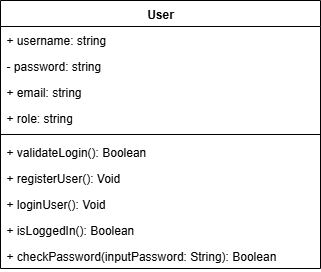

The diagram above was exported from draw.io. Its source (the exported page's mxGraphModel, read from the mxfile embedded in the PNG):
<mxGraphModel dx="2018" dy="1104" grid="1" gridSize="10" guides="1" tooltips="1" connect="1" arrows="1" fold="1" page="1" pageScale="1" pageWidth="827" pageHeight="1169" math="0" shadow="0">
  <root>
    <mxCell id="0" />
    <mxCell id="1" parent="0" />
    <mxCell id="3KIENzU55kcvBgJ_2mK6-1" value="User" style="swimlane;fontStyle=1;align=center;verticalAlign=top;childLayout=stackLayout;horizontal=1;startSize=26;horizontalStack=0;resizeParent=1;resizeParentMax=0;resizeLast=0;collapsible=1;marginBottom=0;whiteSpace=wrap;html=1;" vertex="1" parent="1">
      <mxGeometry x="200" y="70" width="320" height="268" as="geometry" />
    </mxCell>
    <mxCell id="3KIENzU55kcvBgJ_2mK6-2" value="+ username: string" style="text;strokeColor=none;fillColor=none;align=left;verticalAlign=top;spacingLeft=4;spacingRight=4;overflow=hidden;rotatable=0;points=[[0,0.5],[1,0.5]];portConstraint=eastwest;whiteSpace=wrap;html=1;" vertex="1" parent="3KIENzU55kcvBgJ_2mK6-1">
      <mxGeometry y="26" width="320" height="26" as="geometry" />
    </mxCell>
    <mxCell id="3KIENzU55kcvBgJ_2mK6-5" value="- password: string" style="text;strokeColor=none;fillColor=none;align=left;verticalAlign=top;spacingLeft=4;spacingRight=4;overflow=hidden;rotatable=0;points=[[0,0.5],[1,0.5]];portConstraint=eastwest;whiteSpace=wrap;html=1;" vertex="1" parent="3KIENzU55kcvBgJ_2mK6-1">
      <mxGeometry y="52" width="320" height="26" as="geometry" />
    </mxCell>
    <mxCell id="3KIENzU55kcvBgJ_2mK6-6" value="+ email: string" style="text;strokeColor=none;fillColor=none;align=left;verticalAlign=top;spacingLeft=4;spacingRight=4;overflow=hidden;rotatable=0;points=[[0,0.5],[1,0.5]];portConstraint=eastwest;whiteSpace=wrap;html=1;" vertex="1" parent="3KIENzU55kcvBgJ_2mK6-1">
      <mxGeometry y="78" width="320" height="26" as="geometry" />
    </mxCell>
    <mxCell id="3KIENzU55kcvBgJ_2mK6-8" value="+ role: string" style="text;strokeColor=none;fillColor=none;align=left;verticalAlign=top;spacingLeft=4;spacingRight=4;overflow=hidden;rotatable=0;points=[[0,0.5],[1,0.5]];portConstraint=eastwest;whiteSpace=wrap;html=1;" vertex="1" parent="3KIENzU55kcvBgJ_2mK6-1">
      <mxGeometry y="104" width="320" height="26" as="geometry" />
    </mxCell>
    <mxCell id="3KIENzU55kcvBgJ_2mK6-3" value="" style="line;strokeWidth=1;fillColor=none;align=left;verticalAlign=middle;spacingTop=-1;spacingLeft=3;spacingRight=3;rotatable=0;labelPosition=right;points=[];portConstraint=eastwest;strokeColor=inherit;" vertex="1" parent="3KIENzU55kcvBgJ_2mK6-1">
      <mxGeometry y="130" width="320" height="8" as="geometry" />
    </mxCell>
    <mxCell id="3KIENzU55kcvBgJ_2mK6-4" value="+ validateLogin(): Boolean" style="text;strokeColor=none;fillColor=none;align=left;verticalAlign=top;spacingLeft=4;spacingRight=4;overflow=hidden;rotatable=0;points=[[0,0.5],[1,0.5]];portConstraint=eastwest;whiteSpace=wrap;html=1;" vertex="1" parent="3KIENzU55kcvBgJ_2mK6-1">
      <mxGeometry y="138" width="320" height="26" as="geometry" />
    </mxCell>
    <mxCell id="3KIENzU55kcvBgJ_2mK6-7" value="+ registerUser(): Void" style="text;strokeColor=none;fillColor=none;align=left;verticalAlign=top;spacingLeft=4;spacingRight=4;overflow=hidden;rotatable=0;points=[[0,0.5],[1,0.5]];portConstraint=eastwest;whiteSpace=wrap;html=1;" vertex="1" parent="3KIENzU55kcvBgJ_2mK6-1">
      <mxGeometry y="164" width="320" height="26" as="geometry" />
    </mxCell>
    <mxCell id="3KIENzU55kcvBgJ_2mK6-9" value="+ loginUser(): Void" style="text;strokeColor=none;fillColor=none;align=left;verticalAlign=top;spacingLeft=4;spacingRight=4;overflow=hidden;rotatable=0;points=[[0,0.5],[1,0.5]];portConstraint=eastwest;whiteSpace=wrap;html=1;" vertex="1" parent="3KIENzU55kcvBgJ_2mK6-1">
      <mxGeometry y="190" width="320" height="26" as="geometry" />
    </mxCell>
    <mxCell id="3KIENzU55kcvBgJ_2mK6-10" value="+ isLoggedIn(): Boolean" style="text;strokeColor=none;fillColor=none;align=left;verticalAlign=top;spacingLeft=4;spacingRight=4;overflow=hidden;rotatable=0;points=[[0,0.5],[1,0.5]];portConstraint=eastwest;whiteSpace=wrap;html=1;" vertex="1" parent="3KIENzU55kcvBgJ_2mK6-1">
      <mxGeometry y="216" width="320" height="26" as="geometry" />
    </mxCell>
    <mxCell id="3KIENzU55kcvBgJ_2mK6-11" value="+ checkPassword(inputPassword: String): Boolean" style="text;strokeColor=none;fillColor=none;align=left;verticalAlign=top;spacingLeft=4;spacingRight=4;overflow=hidden;rotatable=0;points=[[0,0.5],[1,0.5]];portConstraint=eastwest;whiteSpace=wrap;html=1;" vertex="1" parent="3KIENzU55kcvBgJ_2mK6-1">
      <mxGeometry y="242" width="320" height="26" as="geometry" />
    </mxCell>
  </root>
</mxGraphModel>